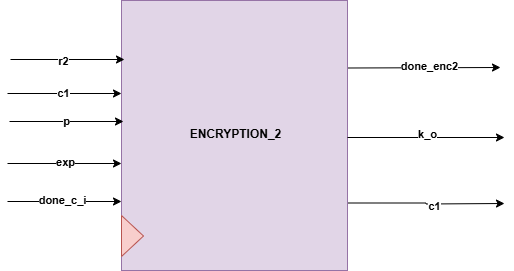

The diagram above was exported from draw.io. Its source (the exported page's mxGraphModel, read from the mxfile embedded in the PNG):
<mxGraphModel dx="1042" dy="565" grid="0" gridSize="10" guides="1" tooltips="1" connect="1" arrows="1" fold="1" page="1" pageScale="1" pageWidth="1700" pageHeight="1100" math="0" shadow="0">
  <root>
    <mxCell id="0" />
    <mxCell id="1" parent="0" />
    <mxCell id="Xh9ctPkq4pBXrQBqrlgF-22" style="edgeStyle=orthogonalEdgeStyle;rounded=0;orthogonalLoop=1;jettySize=auto;html=1;exitX=1;exitY=0.25;exitDx=0;exitDy=0;" parent="1" source="Xh9ctPkq4pBXrQBqrlgF-1" edge="1">
      <mxGeometry relative="1" as="geometry">
        <mxPoint x="834.0001220703125" y="228" as="targetPoint" />
      </mxGeometry>
    </mxCell>
    <mxCell id="Xh9ctPkq4pBXrQBqrlgF-29" value="&lt;b&gt;done_enc2&lt;/b&gt;" style="edgeLabel;html=1;align=center;verticalAlign=middle;resizable=0;points=[];" parent="Xh9ctPkq4pBXrQBqrlgF-22" vertex="1" connectable="0">
      <mxGeometry x="0.0694" y="2" relative="1" as="geometry">
        <mxPoint as="offset" />
      </mxGeometry>
    </mxCell>
    <mxCell id="Xh9ctPkq4pBXrQBqrlgF-31" style="edgeStyle=orthogonalEdgeStyle;rounded=0;orthogonalLoop=1;jettySize=auto;html=1;exitX=1;exitY=0.75;exitDx=0;exitDy=0;" parent="1" source="Xh9ctPkq4pBXrQBqrlgF-1" edge="1">
      <mxGeometry relative="1" as="geometry">
        <mxPoint x="838.0001220703125" y="364" as="targetPoint" />
      </mxGeometry>
    </mxCell>
    <mxCell id="H8U0mZ0bOzk9WQcFRZlP-17" value="&lt;b&gt;c1&lt;/b&gt;" style="edgeLabel;html=1;align=center;verticalAlign=middle;resizable=0;points=[];" vertex="1" connectable="0" parent="Xh9ctPkq4pBXrQBqrlgF-31">
      <mxGeometry x="0.0986" y="-2" relative="1" as="geometry">
        <mxPoint as="offset" />
      </mxGeometry>
    </mxCell>
    <mxCell id="Xh9ctPkq4pBXrQBqrlgF-1" value="" style="rounded=0;whiteSpace=wrap;html=1;fillColor=#e1d5e7;strokeColor=#9673a6;" parent="1" vertex="1">
      <mxGeometry x="455" y="161" width="226" height="270" as="geometry" />
    </mxCell>
    <mxCell id="Xh9ctPkq4pBXrQBqrlgF-2" value="&lt;b&gt;ENCRYPTION_2&lt;/b&gt;" style="text;html=1;align=center;verticalAlign=middle;resizable=0;points=[];autosize=1;strokeColor=none;fillColor=none;" parent="1" vertex="1">
      <mxGeometry x="513.5" y="282" width="110" height="26" as="geometry" />
    </mxCell>
    <mxCell id="Xh9ctPkq4pBXrQBqrlgF-3" value="" style="triangle;whiteSpace=wrap;html=1;fillColor=#f8cecc;strokeColor=#b85450;" parent="1" vertex="1">
      <mxGeometry x="455" y="376" width="22" height="41" as="geometry" />
    </mxCell>
    <mxCell id="Xh9ctPkq4pBXrQBqrlgF-5" value="" style="endArrow=classic;html=1;rounded=0;entryX=0.006;entryY=0.079;entryDx=0;entryDy=0;entryPerimeter=0;" parent="1" edge="1">
      <mxGeometry width="50" height="50" relative="1" as="geometry">
        <mxPoint x="343" y="282" as="sourcePoint" />
        <mxPoint x="457" y="282" as="targetPoint" />
      </mxGeometry>
    </mxCell>
    <mxCell id="H8U0mZ0bOzk9WQcFRZlP-13" value="&lt;b&gt;p&lt;/b&gt;" style="edgeLabel;html=1;align=center;verticalAlign=middle;resizable=0;points=[];" vertex="1" connectable="0" parent="Xh9ctPkq4pBXrQBqrlgF-5">
      <mxGeometry x="-0.0211" y="1" relative="1" as="geometry">
        <mxPoint as="offset" />
      </mxGeometry>
    </mxCell>
    <mxCell id="Xh9ctPkq4pBXrQBqrlgF-6" value="" style="endArrow=classic;html=1;rounded=0;entryX=0.006;entryY=0.079;entryDx=0;entryDy=0;entryPerimeter=0;" parent="1" edge="1">
      <mxGeometry width="50" height="50" relative="1" as="geometry">
        <mxPoint x="344" y="220" as="sourcePoint" />
        <mxPoint x="458" y="220" as="targetPoint" />
      </mxGeometry>
    </mxCell>
    <mxCell id="H8U0mZ0bOzk9WQcFRZlP-3" value="&lt;b&gt;r2&lt;/b&gt;" style="edgeLabel;html=1;align=center;verticalAlign=middle;resizable=0;points=[];" vertex="1" connectable="0" parent="Xh9ctPkq4pBXrQBqrlgF-6">
      <mxGeometry x="-0.0912" y="-1" relative="1" as="geometry">
        <mxPoint as="offset" />
      </mxGeometry>
    </mxCell>
    <mxCell id="H8U0mZ0bOzk9WQcFRZlP-7" value="" style="endArrow=classic;html=1;rounded=0;entryX=0.006;entryY=0.079;entryDx=0;entryDy=0;entryPerimeter=0;" edge="1" parent="1">
      <mxGeometry width="50" height="50" relative="1" as="geometry">
        <mxPoint x="341" y="324" as="sourcePoint" />
        <mxPoint x="455" y="324" as="targetPoint" />
      </mxGeometry>
    </mxCell>
    <mxCell id="H8U0mZ0bOzk9WQcFRZlP-14" value="&lt;b&gt;exp&lt;/b&gt;" style="edgeLabel;html=1;align=center;verticalAlign=middle;resizable=0;points=[];" vertex="1" connectable="0" parent="H8U0mZ0bOzk9WQcFRZlP-7">
      <mxGeometry x="-0.0035" y="2" relative="1" as="geometry">
        <mxPoint as="offset" />
      </mxGeometry>
    </mxCell>
    <mxCell id="H8U0mZ0bOzk9WQcFRZlP-9" value="" style="endArrow=classic;html=1;rounded=0;entryX=0.006;entryY=0.079;entryDx=0;entryDy=0;entryPerimeter=0;" edge="1" parent="1">
      <mxGeometry width="50" height="50" relative="1" as="geometry">
        <mxPoint x="341" y="362" as="sourcePoint" />
        <mxPoint x="455" y="362" as="targetPoint" />
      </mxGeometry>
    </mxCell>
    <mxCell id="H8U0mZ0bOzk9WQcFRZlP-18" value="&lt;b&gt;done_c_i&lt;/b&gt;" style="edgeLabel;html=1;align=center;verticalAlign=middle;resizable=0;points=[];" vertex="1" connectable="0" parent="H8U0mZ0bOzk9WQcFRZlP-9">
      <mxGeometry x="-0.0561" y="2" relative="1" as="geometry">
        <mxPoint as="offset" />
      </mxGeometry>
    </mxCell>
    <mxCell id="H8U0mZ0bOzk9WQcFRZlP-11" value="" style="endArrow=classic;html=1;rounded=0;entryX=0.006;entryY=0.079;entryDx=0;entryDy=0;entryPerimeter=0;" edge="1" parent="1">
      <mxGeometry width="50" height="50" relative="1" as="geometry">
        <mxPoint x="341" y="254" as="sourcePoint" />
        <mxPoint x="455" y="254" as="targetPoint" />
      </mxGeometry>
    </mxCell>
    <mxCell id="H8U0mZ0bOzk9WQcFRZlP-12" value="&lt;b&gt;c1&lt;/b&gt;" style="edgeLabel;html=1;align=center;verticalAlign=middle;resizable=0;points=[];" vertex="1" connectable="0" parent="H8U0mZ0bOzk9WQcFRZlP-11">
      <mxGeometry x="-0.0386" y="1" relative="1" as="geometry">
        <mxPoint as="offset" />
      </mxGeometry>
    </mxCell>
    <mxCell id="H8U0mZ0bOzk9WQcFRZlP-19" style="edgeStyle=orthogonalEdgeStyle;rounded=0;orthogonalLoop=1;jettySize=auto;html=1;exitX=1;exitY=0.75;exitDx=0;exitDy=0;" edge="1" parent="1">
      <mxGeometry relative="1" as="geometry">
        <mxPoint x="838.0001220703125" y="298" as="targetPoint" />
        <mxPoint x="681" y="298" as="sourcePoint" />
      </mxGeometry>
    </mxCell>
    <mxCell id="H8U0mZ0bOzk9WQcFRZlP-23" value="&lt;b&gt;k_o&lt;/b&gt;" style="edgeLabel;html=1;align=center;verticalAlign=middle;resizable=0;points=[];" vertex="1" connectable="0" parent="H8U0mZ0bOzk9WQcFRZlP-19">
      <mxGeometry x="0.0038" y="4" relative="1" as="geometry">
        <mxPoint as="offset" />
      </mxGeometry>
    </mxCell>
  </root>
</mxGraphModel>